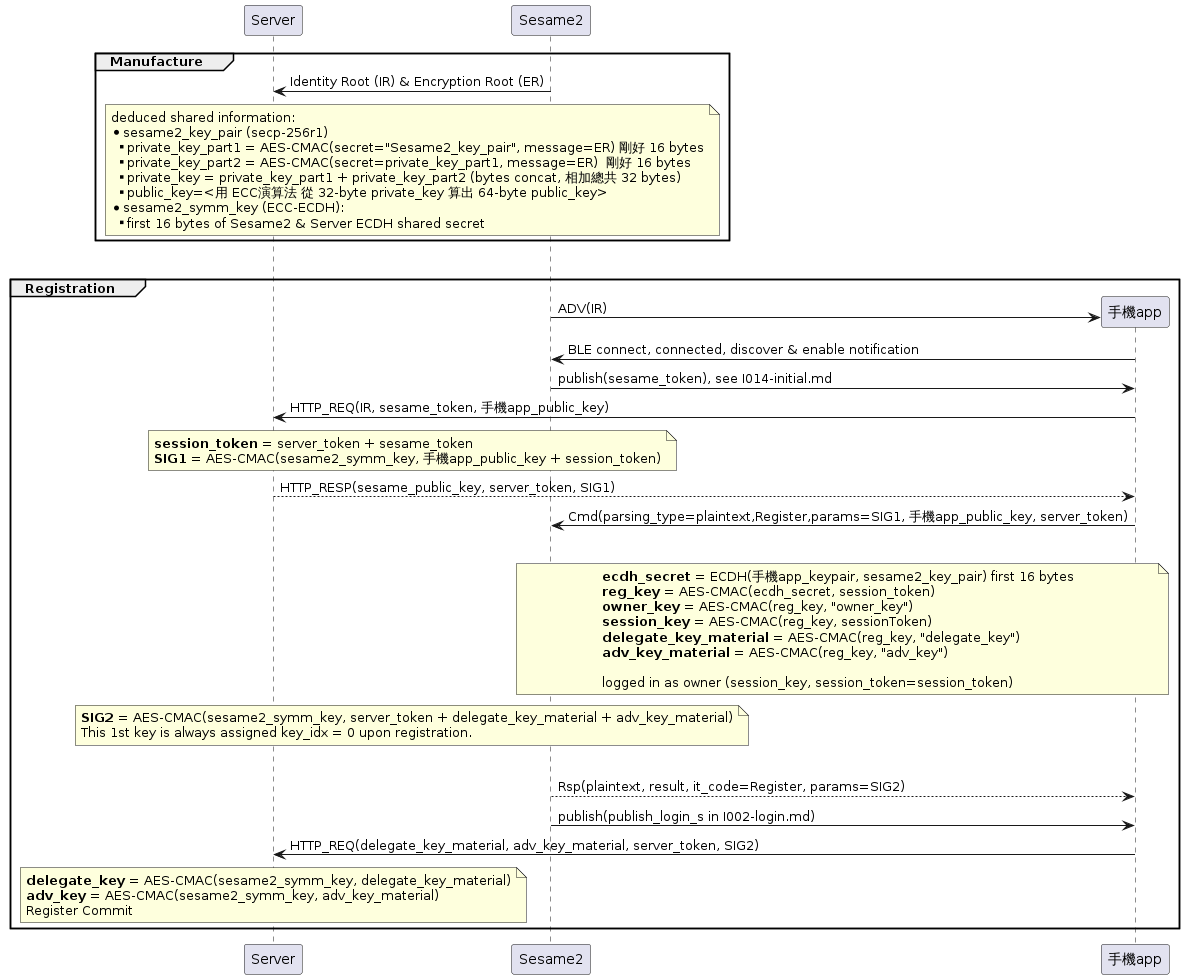

The diagram above was rendered by PlantUML. Its source (embedded in the PNG):
@startuml Register

participant Server
participant Sesame2

group Manufacture
    Sesame2 -> Server: Identity Root (IR) & Encryption Root (ER)
    
    note over Sesame2, Server
        deduced shared information:
        * sesame2_key_pair (secp-256r1)
        ** private_key_part1 = AES-CMAC(secret="Sesame2_key_pair", message=ER) 剛好 16 bytes
        ** private_key_part2 = AES-CMAC(secret=private_key_part1, message=ER)  剛好 16 bytes
        ** private_key = private_key_part1 + private_key_part2 (bytes concat, 相加總共 32 bytes)
        ** public_key=<用 ECC演算法 從 32-byte private_key 算出 64-byte public_key>
        * sesame2_symm_key (ECC-ECDH):
        ** first 16 bytes of Sesame2 & Server ECDH shared secret
    end note
    
end

|||

group Registration
    Sesame2 -> 手機app **: ADV(IR)
    手機app -> Sesame2: BLE connect, connected, discover & enable notification
    Sesame2 -> 手機app:publish(sesame_token), see I014-initial.md
    手機app -> Server:  HTTP_REQ(IR, sesame_token, 手機app_public_key)
    
    note over Server, Sesame2
        **session_token** = server_token + sesame_token
        **SIG1** = AES-CMAC(sesame2_symm_key, 手機app_public_key + session_token)
    end note
    
    Server --> 手機app: HTTP_RESP(sesame_public_key, server_token, SIG1)
    手機app -> Sesame2: Cmd(parsing_type=plaintext,Register,params=SIG1, 手機app_public_key, server_token)
    
    |||
    
    note over 手機app, Sesame2
        **ecdh_secret** = ECDH(手機app_keypair, sesame2_key_pair) first 16 bytes
        **reg_key** = AES-CMAC(ecdh_secret, session_token)
        **owner_key** = AES-CMAC(reg_key, "owner_key")
        **session_key** = AES-CMAC(reg_key, sessionToken)
        **delegate_key_material** = AES-CMAC(reg_key, "delegate_key")
        **adv_key_material** = AES-CMAC(reg_key, "adv_key")

        logged in as owner (session_key, session_token=session_token)
    end note
    
    note over Server, Sesame2
        **SIG2** = AES-CMAC(sesame2_symm_key, server_token + delegate_key_material + adv_key_material)
        This 1st key is always assigned key_idx = 0 upon registration.
    end note
    
    |||
    
    Sesame2 --> 手機app: Rsp(plaintext, result, it_code=Register, params=SIG2)
    Sesame2 -> 手機app: publish(publish_login_s in I002-login.md)
    手機app -> Server: HTTP_REQ(delegate_key_material, adv_key_material, server_token, SIG2)
    
    note over Server
        **delegate_key** = AES-CMAC(sesame2_symm_key, delegate_key_material)
        **adv_key** = AES-CMAC(sesame2_symm_key, adv_key_material)
        Register Commit
    end note

end
@enduml